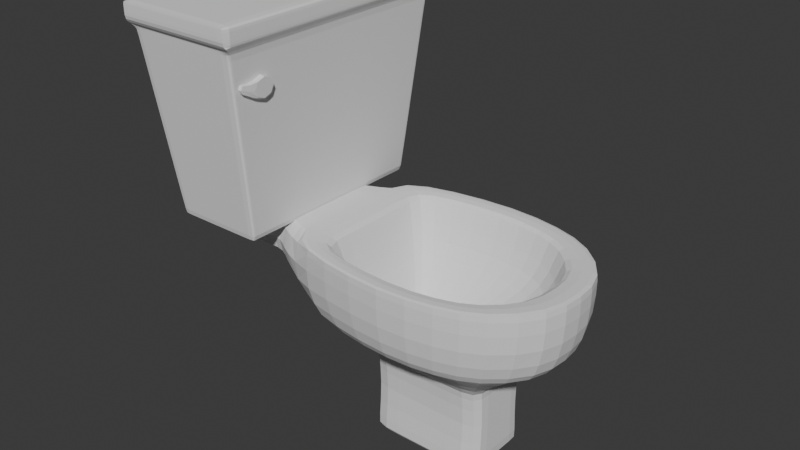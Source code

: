 # Source: Taza.blend  (saved by Blender 4.2.66; exported with 4.5.12 LTS)
import bpy
from mathutils import Matrix  # noqa: F401  (used for matrix-valued properties, if any)

bpy.ops.wm.read_factory_settings(use_empty=True)
scene = bpy.context.scene
scene.name = 'Scene'

# ---- collections
col_collection = bpy.data.collections.new('Collection'); scene.collection.children.link(col_collection)

# ---- world
world_world = bpy.data.worlds.new('World'); scene.world = world_world
world_world.use_nodes = True; world_world.node_tree.nodes.clear()
_N = world_world.node_tree.nodes; _L = world_world.node_tree.links
n0 = _N.new('ShaderNodeOutputWorld'); n0.name = 'World Output'; n0.location = (300, 300)
n1 = _N.new('ShaderNodeBackground'); n1.name = 'Background'; n1.location = (10, 300)
n1.inputs[0].default_value = (0.05088, 0.05088, 0.05088, 1.0)
_L.new(n1.outputs[0], n0.inputs[0])
n0.is_active_output = True
world_world.color = (0.05088, 0.05088, 0.05088)
world_world.sun_shadow_jitter_overblur = 0.0

# ---- meshes
me_cube_001 = bpy.data.meshes.new('Cube.001')
me_cube_001.from_pydata([(-0.7962, -0.7962, -0.8462), (-1.458, -1.458, 0.9028), (-0.7962, 0.7962, -0.8462), (-1.458, 1.458, 0.9028), (0.7962, -0.7962, -0.8462), (1.138, -1.458, 0.9028), (0.7962, 0.7962, -0.8462), (1.138, 1.458, 0.9028), (-0.7962, -0.7962, 0.3554), (-0.7962, 0.7962, 0.3554), (0.7962, 0.7962, 0.3554), (0.7962, -0.7962, 0.3554), (-1.683, -1.593, 1.206), (-1.683, 1.593, 1.206), (1.272, 1.593, 1.331), (1.272, -1.593, 1.331), (-1.593, -1.593, 1.855), (-1.593, 1.593, 1.855), (1.272, 1.593, 1.855), (1.272, -1.593, 1.855), (-1.214, -1.353, 1.855), (-1.214, 1.353, 1.855), (1.001, 1.31, 1.855), (1.001, -1.31, 1.855), (-0.7962, 0.7009, -0.1527), (0.7962, 0.7009, -0.1527), (0.7962, -0.7009, -0.1527), (-0.7962, -0.7009, -0.1527), (0.0, -0.7009, -0.1527), (0.0, 0.7009, -0.1527), (-0.00988, -1.669, 1.855), (-0.00988, 1.669, 1.855), (1.48e-09, -2.055, 1.855), (1.48e-09, 2.055, 1.855), (1.48e-09, -2.055, 1.331), (1.48e-09, 2.055, 1.331), (0.0, 0.7962, 0.3554), (0.0, -0.7962, 0.3554), (1.48e-09, -1.881, 0.9028), (0.0, -0.7962, -0.8462), (1.48e-09, 1.881, 0.9028), (0.0, 0.7962, -0.8462), (-0.3981, 0.7009, -0.1527), (-0.8344, 1.532, 1.855), (-0.9484, 1.897, 1.855), (-0.9484, 1.897, 1.331), (-0.3981, 0.7962, 0.3554), (-0.3981, -0.7962, -0.8462), (-0.8681, 1.736, 0.9028), (-0.3981, 0.7962, -0.8462), (-0.8681, -1.736, 0.9028), (-0.3981, -0.7962, 0.3554), (-0.9484, -1.897, 1.331), (-0.9484, -1.897, 1.855), (-0.8344, -1.532, 1.855), (-0.3981, -0.7009, -0.1527), (0.3981, -0.7009, -0.1527), (0.5844, -1.539, 1.855), (0.7188, -1.897, 1.855), (0.7188, -1.897, 1.331), (0.3981, -0.7962, 0.3554), (0.6386, -1.736, 0.9028), (0.3981, 0.7962, -0.8462), (0.6386, 1.736, 0.9028), (0.3981, -0.7962, -0.8462), (0.3981, 0.7962, 0.3554), (0.7188, 1.897, 1.331), (0.7188, 1.897, 1.855), (0.5844, 1.539, 1.855), (0.3981, 0.7009, -0.1527), (-0.7962, 0.0, -0.8462), (-1.458, 0.0, 0.9028), (0.7962, 0.0, -0.8462), (1.673, 0.0, 0.9028), (0.7962, 0.0, 0.3554), (-0.7962, 0.0, 0.3554), (-1.683, 0.0, 1.206), (1.808, 0.0, 1.331), (-1.593, 0.0, 1.855), (1.808, 0.0, 1.855), (-1.214, 0.0, 1.855), (1.429, 0.0, 1.855), (-0.7962, 0.0, -0.1527), (0.7962, 0.0, -0.1527), (0.0, 0.0, -0.8462), (-0.3981, 0.0, -0.8462), (0.3981, 0.0, -0.8462), (-1.458, 0.7291, 0.9028), (0.7962, 0.3981, -0.8462), (-0.7962, 0.3981, 0.3554), (-1.683, 0.7964, 1.206), (-1.593, 0.7964, 1.855), (-1.214, 0.7964, 1.855), (-0.7962, 0.3504, -0.1527), (-0.7962, 0.3981, -0.8462), (1.62, 0.7291, 0.9028), (0.7962, 0.3981, 0.3554), (1.754, 0.7964, 1.331), (1.754, 0.7964, 1.855), (1.383, 0.6792, 1.855), (0.7962, 0.3504, -0.1527), (0.0, 0.3981, -0.8462), (-0.3981, 0.3981, -0.8462), (0.3981, 0.3981, -0.8462), (-0.7962, -0.3981, -0.8462), (1.62, -0.7291, 0.9028), (0.7962, -0.3981, 0.3554), (1.754, -0.7964, 1.331), (1.754, -0.7964, 1.855), (1.383, -0.6792, 1.855), (0.7962, -0.3504, -0.1527), (0.0, -0.3981, -0.8462), (-0.3981, -0.3981, -0.8462), (0.3981, -0.3981, -0.8462), (-1.458, -0.7291, 0.9028), (0.7962, -0.3981, -0.8462), (-0.7962, -0.3981, 0.3554), (-1.683, -0.7964, 1.206), (-1.593, -0.7964, 1.855), (-1.214, -0.7964, 1.855), (-0.7962, -0.3504, -0.1527), (0.7188, -1.897, 1.855), (1.48e-09, -2.055, 1.855), (-0.9484, 1.897, 1.855), (1.48e-09, 2.055, 1.855), (-1.593, 0.7964, 1.855), (-1.593, 1.593, 1.855), (1.754, -0.7964, 1.855), (1.272, -1.593, 1.855), (0.7188, 1.897, 1.855), (1.272, 1.593, 1.855), (-0.9484, -1.897, 1.855), (-1.593, -1.593, 1.855), (-1.593, -0.7964, 1.855), (-1.593, 0.0, 1.855), (1.754, 0.7964, 1.855), (1.808, 0.0, 1.855), (-0.2659, -0.4222, 0.6341), (-0.2699, -0.686, 0.6341), (-0.6556, -0.3897, 0.6341), (-0.6088, -0.6296, 0.6341), (0.1239, -0.3897, 0.6341), (-0.02569, -0.6324, 0.6341), (-0.2659, 0.4222, 0.6341), (-0.2659, -4.107e-09, 0.6341), (-0.6556, 0.3897, 0.6341), (-0.6556, -4.107e-09, 0.6341), (0.1239, 0.3897, 0.6341), (0.1239, -4.107e-09, 0.6341), (0.3213, -4.107e-09, 0.6341), (-0.7649, -4.107e-09, 0.6341), (-0.2699, 0.686, 0.6341), (-0.6088, 0.6296, 0.6341), (-0.02569, 0.6324, 0.6341), (-0.7649, 0.3273, 0.6341), (0.3025, 0.2791, 0.6341), (0.3025, -0.2791, 0.6341), (-0.7649, -0.3273, 0.6341), (-0.7649, 0.556, 0.6341), (0.1456, -0.5383, 0.6341), (0.1456, 0.5383, 0.6341), (-0.7649, -0.556, 0.6341), (-0.01873, 1.448, 1.286), (0.4968, -1.335, 1.286), (-0.01873, -1.448, 1.286), (-0.734, 1.329, 1.286), (-1.064, 1.174, 1.286), (-1.064, -1.174, 1.286), (-0.734, -1.329, 1.286), (-1.064, 0.6909, 1.286), (0.8585, 1.136, 1.286), (0.4968, 1.335, 1.286), (1.229, 8.574e-10, 1.286), (1.19, 0.5892, 1.286), (0.8585, -1.136, 1.286), (1.19, -0.5892, 1.286), (-1.064, 8.574e-10, 1.286), (-1.064, -0.6909, 1.286), (0.2754, -1.026, 0.9603), (-0.1209, -1.113, 0.9603), (-0.924, 0.902, 0.9603), (-0.6706, -1.021, 0.9603), (0.2754, 1.026, 0.9603), (0.8078, 0.4528, 0.9603), (0.8078, -0.4528, 0.9603), (-0.924, -0.531, 0.9603), (-0.1209, 1.113, 0.9603), (-0.6706, 1.021, 0.9603), (-0.924, -0.902, 0.9603), (-0.924, 0.531, 0.9603), (0.5533, 0.8734, 0.9603), (0.8384, -9.284e-10, 0.9603), (0.5533, -0.8734, 0.9603), (-0.924, -9.284e-10, 0.9603), (-2.834, 0.7552, 1.376), (-2.834, 1.51, 1.376), (-2.834, 0.7552, 1.856), (-2.834, 1.51, 1.856), (-2.834, -1.51, 1.856), (-2.834, -1.51, 1.376), (-2.834, -0.7552, 1.376), (-2.834, 1.509e-08, 1.376), (-2.834, -0.7552, 1.856), (-2.834, 1.509e-08, 1.856), (-1.885, -0.6893, 1.848), (-1.885, 1.379, 1.848), (-1.946, 1.379, 1.247), (-1.885, -1.379, 1.848), (-1.885, 0.6893, 1.848), (-1.946, 5.113e-10, 1.247), (-1.946, 0.6893, 1.247), (-1.885, 5.113e-10, 1.848), (-1.946, -1.379, 1.247), (-1.946, -0.6893, 1.247), (-2.059, -0.5997, 1.851), (-2.089, 1.199, 1.282), (-2.089, 2.607e-09, 1.282), (-2.059, 2.607e-09, 1.851), (-2.089, -0.5997, 1.282), (-2.059, 1.199, 1.851), (-2.059, -1.199, 1.851), (-2.059, 0.5997, 1.851), (-2.089, 0.5997, 1.282), (-2.089, -1.199, 1.282), (-2.259, -0.6031, 1.837), (-2.281, 1.206, 1.321), (-2.281, 5.394e-09, 1.321), (-2.259, 5.394e-09, 1.837), (-2.281, -0.6031, 1.321), (-2.259, 1.206, 1.837), (-2.259, -1.206, 1.837), (-2.259, 0.6031, 1.837), (-2.281, 0.6031, 1.321), (-2.281, -1.206, 1.321), (-2.785, -0.7424, 1.855), (-2.787, 1.485, 1.371), (-2.787, 1.428e-08, 1.371), (-2.785, 1.428e-08, 1.855), (-2.787, -0.7424, 1.371), (-2.785, 1.485, 1.855), (-2.785, -1.485, 1.855), (-2.785, 0.7424, 1.855), (-2.787, 0.7424, 1.371), (-2.787, -1.485, 1.371), (-0.7962, 0.7811, -0.7365), (0.7962, 0.7811, -0.7365), (0.7962, -0.7811, -0.7365), (-0.7962, -0.7811, -0.7365), (0.0, 0.7811, -0.7365), (0.0, -0.7811, -0.7365), (-0.3981, -0.7811, -0.7365), (-0.3981, 0.7811, -0.7365), (0.3981, 0.7811, -0.7365), (0.3981, -0.7811, -0.7365), (0.7962, 0.0, -0.7365), (-0.7962, 0.0, -0.7365), (0.7962, 0.3905, -0.7365), (-0.7962, 0.3905, -0.7365), (-0.7962, -0.3905, -0.7365), (0.7962, -0.3905, -0.7365), (-0.7962, -0.7819, 0.2792), (-0.7962, 0.7819, 0.2792), (0.7962, 0.7819, 0.2792), (0.7962, -0.7819, 0.2792), (0.0, -0.7819, 0.2792), (0.0, 0.7819, 0.2792), (-0.3981, 0.7819, 0.2792), (-0.3981, -0.7819, 0.2792), (0.3981, -0.7819, 0.2792), (0.3981, 0.7819, 0.2792), (-0.7962, 0.0, 0.2792), (0.7962, 0.0, 0.2792), (0.7962, 0.3909, 0.2792), (-0.7962, 0.3909, 0.2792), (-0.7962, -0.3909, 0.2792), (0.7962, -0.3909, 0.2792), (-1.344, -1.344, 0.8087), (-1.344, 1.344, 0.8087), (1.079, 1.344, 0.8087), (1.079, -1.344, 0.8087), (1.226e-09, 1.694, 0.8087), (1.226e-09, -1.694, 0.8087), (-0.7874, 1.575, 0.8087), (-0.7874, -1.575, 0.8087), (0.5972, -1.575, 0.8087), (0.5972, 1.575, 0.8087), (1.523, 0.0, 0.8087), (-1.344, 0.0, 0.8087), (1.478, 0.6722, 0.8087), (-1.344, 0.6722, 0.8087), (-1.344, -0.6722, 0.8087), (1.478, -0.6722, 0.8087), (-0.01134, 1.633, 1.761), (-0.8179, 1.499, 1.761), (-1.19, -1.323, 1.761), (-1.19, 0.779, 1.761), (0.9778, 1.281, 1.761), (1.396, 1.412e-10, 1.761), (0.9778, -1.281, 1.761), (-1.19, 1.412e-10, 1.761), (0.57, -1.505, 1.761), (-0.01134, -1.633, 1.761), (-1.19, 1.323, 1.761), (-0.8179, -1.499, 1.761), (0.57, 1.505, 1.761), (1.351, 0.6644, 1.761), (1.351, -0.6644, 1.761), (-1.19, -0.779, 1.761), (0.04256, -0.7216, 0.7081), (-0.2361, -0.7829, 0.7081), (-0.801, 0.6344, 0.7081), (-0.6228, -0.7185, 0.7081), (0.04256, 0.7216, 0.7081), (0.417, 0.3185, 0.7081), (0.417, -0.3185, 0.7081), (-0.801, -0.3735, 0.7081), (-0.2361, 0.7829, 0.7081), (-0.6228, 0.7185, 0.7081), (-0.801, -0.6344, 0.7081), (-0.801, 0.3735, 0.7081), (0.2381, 0.6143, 0.7081), (0.4386, -3.386e-09, 0.7081), (0.2381, -0.6143, 0.7081), (-0.801, -3.386e-09, 0.7081)], [], [(289, 87, 3, 277), (253, 56, 28, 249), (291, 105, 5, 279), (285, 63, 7, 278), (283, 50, 1, 276), (113, 115, 4, 64), (61, 5, 15, 59), (275, 106, 11, 263), (267, 51, 8, 260), (273, 89, 9, 261), (269, 65, 10, 262), (59, 15, 19, 58), (95, 7, 14, 97), (114, 1, 12, 117), (98, 18, 130, 135), (48, 3, 13, 45), (97, 14, 18, 98), (242, 236, 201, 194), (45, 13, 17, 44), (118, 16, 132, 133), (310, 319, 154, 158), (58, 19, 128, 121), (257, 93, 24, 244), (44, 17, 126, 123), (259, 110, 26, 246), (252, 69, 25, 245), (249, 28, 55, 250), (282, 48, 40, 280), (284, 61, 38, 281), (112, 111, 39, 47), (50, 38, 34, 52), (268, 60, 37, 264), (266, 46, 36, 265), (52, 34, 32, 53), (63, 40, 35, 66), (66, 35, 33, 67), (312, 316, 151, 153), (53, 32, 122, 131), (67, 33, 124, 129), (251, 42, 29, 248), (250, 55, 27, 247), (244, 24, 42, 251), (16, 53, 131, 132), (12, 52, 53, 16), (261, 9, 46, 266), (1, 50, 52, 12), (104, 112, 47, 0), (277, 3, 48, 282), (33, 44, 123, 124), (316, 317, 152, 151), (35, 45, 44, 33), (40, 48, 45, 35), (264, 37, 51, 267), (281, 38, 50, 283), (18, 67, 129, 130), (308, 322, 159, 142), (14, 66, 67, 18), (7, 63, 66, 14), (263, 11, 60, 268), (279, 5, 61, 284), (248, 29, 69, 252), (32, 58, 121, 122), (34, 59, 58, 32), (265, 36, 65, 269), (38, 61, 59, 34), (111, 113, 64, 39), (280, 40, 63, 285), (246, 26, 56, 253), (101, 103, 86, 84), (315, 318, 161, 157), (309, 308, 142, 138), (94, 102, 85, 70), (311, 309, 138, 140), (102, 101, 84, 85), (256, 100, 83, 254), (258, 120, 82, 255), (314, 321, 149, 156), (91, 78, 134, 125), (241, 239, 197, 196), (107, 77, 79, 108), (108, 79, 136, 127), (87, 71, 76, 90), (105, 73, 77, 107), (274, 116, 75, 270), (272, 96, 74, 271), (103, 88, 72, 86), (288, 95, 73, 286), (290, 114, 71, 287), (278, 7, 95, 288), (62, 6, 88, 103), (262, 10, 96, 272), (3, 87, 90, 13), (240, 234, 202, 198), (17, 91, 125, 126), (317, 310, 158, 152), (245, 25, 100, 256), (49, 41, 101, 102), (313, 320, 160, 155), (2, 49, 102, 94), (318, 311, 140, 161), (319, 323, 150, 154), (41, 62, 103, 101), (255, 82, 93, 257), (77, 97, 98, 79), (79, 98, 135, 136), (73, 95, 97, 77), (270, 75, 89, 273), (287, 71, 87, 289), (276, 1, 114, 290), (260, 8, 116, 274), (5, 105, 107, 15), (19, 108, 127, 128), (15, 107, 108, 19), (247, 27, 120, 258), (84, 86, 113, 111), (320, 312, 153, 160), (321, 313, 155, 149), (70, 85, 112, 104), (322, 314, 156, 159), (85, 84, 111, 112), (254, 83, 110, 259), (323, 315, 157, 150), (78, 118, 133, 134), (239, 235, 195, 197), (71, 114, 117, 76), (271, 74, 106, 275), (86, 72, 115, 113), (286, 73, 105, 291), (57, 30, 122, 121), (43, 31, 124, 123), (92, 21, 126, 125), (109, 23, 128, 127), (68, 22, 130, 129), (54, 20, 132, 131), (21, 43, 123, 126), (30, 54, 131, 122), (23, 57, 121, 128), (31, 68, 129, 124), (119, 80, 134, 133), (99, 81, 136, 135), (80, 92, 125, 134), (22, 99, 135, 130), (81, 109, 127, 136), (20, 119, 133, 132), (139, 157, 161, 140), (141, 137, 138, 142), (137, 139, 140, 138), (156, 141, 142, 159), (155, 147, 148, 149), (143, 145, 146, 144), (147, 143, 144, 148), (145, 154, 150, 146), (152, 158, 154, 145), (153, 151, 143, 147), (151, 152, 145, 143), (160, 153, 147, 155), (149, 148, 141, 156), (144, 146, 139, 137), (148, 144, 137, 141), (146, 150, 157, 139), (299, 307, 177, 176), (298, 306, 175, 174), (297, 305, 173, 172), (296, 304, 171, 170), (295, 299, 176, 169), (294, 303, 168, 167), (305, 296, 170, 173), (293, 302, 166, 165), (306, 297, 172, 175), (303, 301, 164, 168), (301, 300, 163, 164), (307, 294, 167, 177), (300, 298, 174, 163), (292, 293, 165, 162), (304, 292, 162, 171), (302, 295, 169, 166), (176, 177, 185, 193), (174, 175, 184, 192), (172, 173, 183, 191), (170, 171, 182, 190), (169, 176, 193, 189), (167, 168, 181, 188), (173, 170, 190, 183), (165, 166, 180, 187), (175, 172, 191, 184), (168, 164, 179, 181), (164, 163, 178, 179), (177, 167, 188, 185), (163, 174, 192, 178), (162, 165, 187, 186), (171, 162, 186, 182), (166, 169, 189, 180), (200, 199, 198, 202), (194, 201, 203, 196), (195, 194, 196, 197), (201, 200, 202, 203), (234, 237, 203, 202), (237, 241, 196, 203), (243, 240, 198, 199), (236, 238, 200, 201), (235, 242, 194, 195), (238, 243, 199, 200), (117, 12, 212, 213), (13, 90, 210, 206), (76, 117, 213, 209), (12, 16, 207, 212), (78, 91, 208, 211), (118, 78, 211, 204), (17, 13, 206, 205), (16, 118, 204, 207), (91, 17, 205, 208), (90, 76, 209, 210), (213, 212, 223, 218), (206, 210, 222, 215), (209, 213, 218, 216), (212, 207, 220, 223), (211, 208, 221, 217), (204, 211, 217, 214), (205, 206, 215, 219), (207, 204, 214, 220), (208, 205, 219, 221), (210, 209, 216, 222), (218, 223, 233, 228), (215, 222, 232, 225), (216, 218, 228, 226), (223, 220, 230, 233), (217, 221, 231, 227), (214, 217, 227, 224), (219, 215, 225, 229), (220, 214, 224, 230), (221, 219, 229, 231), (222, 216, 226, 232), (228, 233, 243, 238), (225, 232, 242, 235), (226, 228, 238, 236), (233, 230, 240, 243), (227, 231, 241, 237), (224, 227, 237, 234), (229, 225, 235, 239), (230, 224, 234, 240), (231, 229, 239, 241), (232, 226, 236, 242), (72, 254, 259, 115), (0, 247, 258, 104), (70, 255, 257, 94), (6, 245, 256, 88), (104, 258, 255, 70), (88, 256, 254, 72), (4, 246, 253, 64), (41, 248, 252, 62), (2, 244, 251, 49), (47, 250, 247, 0), (49, 251, 248, 41), (39, 249, 250, 47), (62, 252, 245, 6), (115, 259, 246, 4), (94, 257, 244, 2), (64, 253, 249, 39), (83, 271, 275, 110), (27, 260, 274, 120), (82, 270, 273, 93), (25, 262, 272, 100), (100, 272, 271, 83), (120, 274, 270, 82), (29, 265, 269, 69), (26, 263, 268, 56), (28, 264, 267, 55), (24, 261, 266, 42), (42, 266, 265, 29), (56, 268, 264, 28), (69, 269, 262, 25), (93, 273, 261, 24), (55, 267, 260, 27), (110, 275, 263, 26), (74, 286, 291, 106), (8, 276, 290, 116), (75, 287, 289, 89), (10, 278, 288, 96), (116, 290, 287, 75), (96, 288, 286, 74), (36, 280, 285, 65), (11, 279, 284, 60), (37, 281, 283, 51), (9, 277, 282, 46), (60, 284, 281, 37), (46, 282, 280, 36), (51, 283, 276, 8), (65, 285, 278, 10), (106, 291, 279, 11), (89, 289, 277, 9), (21, 92, 295, 302), (68, 31, 292, 304), (31, 43, 293, 292), (57, 23, 298, 300), (119, 20, 294, 307), (30, 57, 300, 301), (54, 30, 301, 303), (109, 81, 297, 306), (43, 21, 302, 293), (99, 22, 296, 305), (20, 54, 303, 294), (92, 80, 299, 295), (22, 68, 304, 296), (81, 99, 305, 297), (23, 109, 306, 298), (80, 119, 307, 299), (193, 185, 315, 323), (192, 184, 314, 322), (191, 183, 313, 321), (190, 182, 312, 320), (189, 193, 323, 319), (188, 181, 311, 318), (183, 190, 320, 313), (187, 180, 310, 317), (184, 191, 321, 314), (181, 179, 309, 311), (179, 178, 308, 309), (185, 188, 318, 315), (178, 192, 322, 308), (186, 187, 317, 316), (182, 186, 316, 312), (180, 189, 319, 310)])
_uv = me_cube_001.uv_layers.new(name='UVMap')
_uv.uv.foreach_set('vector', [0.6145, 0.1875, 0.625, 0.1875, 0.625, 0.25, 0.6145, 0.25, 0.3957, 0.8125, 0.5056, 0.8125, 0.5056, 0.875, 0.3957, 0.875, 0.6145, 0.6875, 0.625, 0.6875, 0.625, 0.75, 0.6145, 0.75, 0.6145, 0.4375, 0.625, 0.4375, 0.625, 0.5, 0.6145, 0.5, 0.6145, 0.9375, 0.625, 0.9375, 0.625, 1.0, 0.6145, 1.0, 0.3125, 0.6875, 0.375, 0.6875, 0.375, 0.75, 0.3125, 0.75, 0.625, 0.8125, 0.625, 0.75, 0.625, 0.75, 0.625, 0.8125, 0.555, 0.6875, 0.5637, 0.6875, 0.5637, 0.75, 0.555, 0.75, 0.555, 0.9375, 0.5637, 0.9375, 0.5637, 1.0, 0.555, 1.0, 0.555, 0.1875, 0.5637, 0.1875, 0.5637, 0.25, 0.555, 0.25, 0.555, 0.4375, 0.5637, 0.4375, 0.5637, 0.5, 0.555, 0.5, 0.625, 0.8125, 0.625, 0.75, 0.625, 0.75, 0.625, 0.8125, 0.625, 0.5625, 0.625, 0.5, 0.625, 0.5, 0.625, 0.5625, 0.625, 0.0625, 0.625, 0.0, 0.625, 0.0, 0.625, 0.0625, 0.625, 0.5625, 0.625, 0.5, 0.625, 0.5, 0.625, 0.5625, 0.625, 0.3125, 0.625, 0.25, 0.625, 0.25, 0.625, 0.3125, 0.625, 0.5625, 0.625, 0.5, 0.625, 0.5, 0.625, 0.5625, 0.625, 0.1875, 0.625, 0.125, 0.625, 0.125, 0.625, 0.1875, 0.625, 0.3125, 0.625, 0.25, 0.625, 0.25, 0.625, 0.3125, 0.625, 0.0625, 0.625, 0.0, 0.625, 0.0, 0.625, 0.0625, 0.8383, 0.5291, 0.8383, 0.5688, 0.8383, 0.5688, 0.8383, 0.5291, 0.625, 0.8125, 0.625, 0.75, 0.625, 0.75, 0.625, 0.8125, 0.3957, 0.1875, 0.5056, 0.1875, 0.5056, 0.25, 0.3957, 0.25, 0.625, 0.3125, 0.625, 0.25, 0.625, 0.25, 0.625, 0.3125, 0.3957, 0.6875, 0.5056, 0.6875, 0.5056, 0.75, 0.3957, 0.75, 0.3957, 0.4375, 0.5056, 0.4375, 0.5056, 0.5, 0.3957, 0.5, 0.3957, 0.875, 0.5056, 0.875, 0.5056, 0.9375, 0.3957, 0.9375, 0.6145, 0.3125, 0.625, 0.3125, 0.625, 0.375, 0.6145, 0.375, 0.6145, 0.8125, 0.625, 0.8125, 0.625, 0.875, 0.6145, 0.875, 0.1875, 0.6875, 0.25, 0.6875, 0.25, 0.75, 0.1875, 0.75, 0.625, 0.9375, 0.625, 0.875, 0.625, 0.875, 0.625, 0.9375, 0.555, 0.8125, 0.5637, 0.8125, 0.5637, 0.875, 0.555, 0.875, 0.555, 0.3125, 0.5637, 0.3125, 0.5637, 0.375, 0.555, 0.375, 0.625, 0.9375, 0.625, 0.875, 0.625, 0.875, 0.625, 0.9375, 0.625, 0.4375, 0.625, 0.375, 0.625, 0.375, 0.625, 0.4375, 0.625, 0.4375, 0.625, 0.375, 0.625, 0.375, 0.625, 0.4375, 0.7045, 0.5257, 0.7508, 0.5235, 0.7508, 0.5235, 0.7045, 0.5257, 0.625, 0.9375, 0.625, 0.875, 0.625, 0.875, 0.625, 0.9375, 0.625, 0.4375, 0.625, 0.375, 0.625, 0.375, 0.625, 0.4375, 0.3957, 0.3125, 0.5056, 0.3125, 0.5056, 0.375, 0.3957, 0.375, 0.3957, 0.9375, 0.5056, 0.9375, 0.5056, 1.0, 0.3957, 1.0, 0.3957, 0.25, 0.5056, 0.25, 0.5056, 0.3125, 0.3957, 0.3125, 0.625, 1.0, 0.625, 0.9375, 0.625, 0.9375, 0.625, 1.0, 0.625, 1.0, 0.625, 0.9375, 0.625, 0.9375, 0.625, 1.0, 0.555, 0.25, 0.5637, 0.25, 0.5637, 0.3125, 0.555, 0.3125, 0.625, 1.0, 0.625, 0.9375, 0.625, 0.9375, 0.625, 1.0, 0.125, 0.6875, 0.1875, 0.6875, 0.1875, 0.75, 0.125, 0.75, 0.6145, 0.25, 0.625, 0.25, 0.625, 0.3125, 0.6145, 0.3125, 0.625, 0.375, 0.625, 0.3125, 0.625, 0.3125, 0.625, 0.375, 0.7508, 0.5235, 0.8015, 0.527, 0.8015, 0.527, 0.7508, 0.5235, 0.625, 0.375, 0.625, 0.3125, 0.625, 0.3125, 0.625, 0.375, 0.625, 0.375, 0.625, 0.3125, 0.625, 0.3125, 0.625, 0.375, 0.555, 0.875, 0.5637, 0.875, 0.5637, 0.9375, 0.555, 0.9375, 0.6145, 0.875, 0.625, 0.875, 0.625, 0.9375, 0.6145, 0.9375, 0.625, 0.5, 0.625, 0.4375, 0.625, 0.4375, 0.625, 0.5, 0.7128, 0.7192, 0.6719, 0.7156, 0.6719, 0.7156, 0.7128, 0.7192, 0.625, 0.5, 0.625, 0.4375, 0.625, 0.4375, 0.625, 0.5, 0.625, 0.5, 0.625, 0.4375, 0.625, 0.4375, 0.625, 0.5, 0.555, 0.75, 0.5637, 0.75, 0.5637, 0.8125, 0.555, 0.8125, 0.6145, 0.75, 0.625, 0.75, 0.625, 0.8125, 0.6145, 0.8125, 0.3957, 0.375, 0.5056, 0.375, 0.5056, 0.4375, 0.3957, 0.4375, 0.625, 0.875, 0.625, 0.8125, 0.625, 0.8125, 0.625, 0.875, 0.625, 0.875, 0.625, 0.8125, 0.625, 0.8125, 0.625, 0.875, 0.555, 0.375, 0.5637, 0.375, 0.5637, 0.4375, 0.555, 0.4375, 0.625, 0.875, 0.625, 0.8125, 0.625, 0.8125, 0.625, 0.875, 0.25, 0.6875, 0.3125, 0.6875, 0.3125, 0.75, 0.25, 0.75, 0.6145, 0.375, 0.625, 0.375, 0.625, 0.4375, 0.6145, 0.4375, 0.3957, 0.75, 0.5056, 0.75, 0.5056, 0.8125, 0.3957, 0.8125, 0.25, 0.5625, 0.3125, 0.5625, 0.3125, 0.625, 0.25, 0.625, 0.8383, 0.681, 0.8383, 0.7209, 0.8383, 0.7209, 0.8383, 0.681, 0.7507, 0.7266, 0.7128, 0.7192, 0.7128, 0.7192, 0.7507, 0.7266, 0.125, 0.5625, 0.1875, 0.5625, 0.1875, 0.625, 0.125, 0.625, 0.805, 0.725, 0.7507, 0.7266, 0.7507, 0.7266, 0.805, 0.725, 0.1875, 0.5625, 0.25, 0.5625, 0.25, 0.625, 0.1875, 0.625, 0.3957, 0.5625, 0.5056, 0.5625, 0.5056, 0.625, 0.3957, 0.625, 0.3957, 0.0625, 0.5056, 0.0625, 0.5056, 0.125, 0.3957, 0.125, 0.6542, 0.6741, 0.6526, 0.625, 0.6526, 0.625, 0.6542, 0.6741, 0.625, 0.1875, 0.625, 0.125, 0.625, 0.125, 0.625, 0.1875, 0.625, 0.1875, 0.625, 0.25, 0.625, 0.25, 0.625, 0.1875, 0.625, 0.6875, 0.625, 0.625, 0.625, 0.625, 0.625, 0.6875, 0.625, 0.6875, 0.625, 0.625, 0.625, 0.625, 0.625, 0.6875, 0.625, 0.1875, 0.625, 0.125, 0.625, 0.125, 0.625, 0.1875, 0.625, 0.6875, 0.625, 0.625, 0.625, 0.625, 0.625, 0.6875, 0.555, 0.0625, 0.5637, 0.0625, 0.5637, 0.125, 0.555, 0.125, 0.555, 0.5625, 0.5637, 0.5625, 0.5637, 0.625, 0.555, 0.625, 0.3125, 0.5625, 0.375, 0.5625, 0.375, 0.625, 0.3125, 0.625, 0.6145, 0.5625, 0.625, 0.5625, 0.625, 0.625, 0.6145, 0.625, 0.6145, 0.0625, 0.625, 0.0625, 0.625, 0.125, 0.6145, 0.125, 0.6145, 0.5, 0.625, 0.5, 0.625, 0.5625, 0.6145, 0.5625, 0.3125, 0.5, 0.375, 0.5, 0.375, 0.5625, 0.3125, 0.5625, 0.555, 0.5, 0.5637, 0.5, 0.5637, 0.5625, 0.555, 0.5625, 0.625, 0.25, 0.625, 0.1875, 0.625, 0.1875, 0.625, 0.25, 0.625, 0.0, 0.625, 0.0625, 0.625, 0.0625, 0.625, 0.0, 0.625, 0.25, 0.625, 0.1875, 0.625, 0.1875, 0.625, 0.25, 0.8015, 0.527, 0.8383, 0.5291, 0.8383, 0.5291, 0.8015, 0.527, 0.3957, 0.5, 0.5056, 0.5, 0.5056, 0.5625, 0.3957, 0.5625, 0.1875, 0.5, 0.25, 0.5, 0.25, 0.5625, 0.1875, 0.5625, 0.662, 0.5781, 0.6719, 0.5344, 0.6719, 0.5344, 0.662, 0.5781, 0.125, 0.5, 0.1875, 0.5, 0.1875, 0.5625, 0.125, 0.5625, 0.8383, 0.7209, 0.805, 0.725, 0.805, 0.725, 0.8383, 0.7209, 0.8383, 0.5688, 0.8383, 0.625, 0.8383, 0.625, 0.8383, 0.5688, 0.25, 0.5, 0.3125, 0.5, 0.3125, 0.5625, 0.25, 0.5625, 0.3957, 0.125, 0.5056, 0.125, 0.5056, 0.1875, 0.3957, 0.1875, 0.625, 0.625, 0.625, 0.5625, 0.625, 0.5625, 0.625, 0.625, 0.625, 0.625, 0.625, 0.5625, 0.625, 0.5625, 0.625, 0.625, 0.625, 0.625, 0.625, 0.5625, 0.625, 0.5625, 0.625, 0.625, 0.555, 0.125, 0.5637, 0.125, 0.5637, 0.1875, 0.555, 0.1875, 0.6145, 0.125, 0.625, 0.125, 0.625, 0.1875, 0.6145, 0.1875, 0.6145, 0.0, 0.625, 0.0, 0.625, 0.0625, 0.6145, 0.0625, 0.555, 0.0, 0.5637, 0.0, 0.5637, 0.0625, 0.555, 0.0625, 0.625, 0.75, 0.625, 0.6875, 0.625, 0.6875, 0.625, 0.75, 0.625, 0.75, 0.625, 0.6875, 0.625, 0.6875, 0.625, 0.75, 0.625, 0.75, 0.625, 0.6875, 0.625, 0.6875, 0.625, 0.75, 0.3957, 0.0, 0.5056, 0.0, 0.5056, 0.0625, 0.3957, 0.0625, 0.25, 0.625, 0.3125, 0.625, 0.3125, 0.6875, 0.25, 0.6875, 0.6719, 0.5344, 0.7045, 0.5257, 0.7045, 0.5257, 0.6719, 0.5344, 0.6526, 0.625, 0.662, 0.5781, 0.662, 0.5781, 0.6526, 0.625, 0.125, 0.625, 0.1875, 0.625, 0.1875, 0.6875, 0.125, 0.6875, 0.6719, 0.7156, 0.6542, 0.6741, 0.6542, 0.6741, 0.6719, 0.7156, 0.1875, 0.625, 0.25, 0.625, 0.25, 0.6875, 0.1875, 0.6875, 0.3957, 0.625, 0.5056, 0.625, 0.5056, 0.6875, 0.3957, 0.6875, 0.8383, 0.625, 0.8383, 0.681, 0.8383, 0.681, 0.8383, 0.625, 0.625, 0.125, 0.625, 0.0625, 0.625, 0.0625, 0.625, 0.125, 0.625, 0.25, 0.625, 0.25, 0.625, 0.25, 0.625, 0.25, 0.625, 0.125, 0.625, 0.0625, 0.625, 0.0625, 0.625, 0.125, 0.555, 0.625, 0.5637, 0.625, 0.5637, 0.6875, 0.555, 0.6875, 0.3125, 0.625, 0.375, 0.625, 0.375, 0.6875, 0.3125, 0.6875, 0.6145, 0.625, 0.625, 0.625, 0.625, 0.6875, 0.6145, 0.6875, 0.7128, 0.7192, 0.7507, 0.7266, 0.75, 0.75, 0.6875, 0.75, 0.8015, 0.527, 0.7508, 0.5235, 0.75, 0.5, 0.8125, 0.5, 0.8383, 0.5688, 0.8383, 0.5291, 0.875, 0.5, 0.875, 0.5625, 0.6542, 0.6741, 0.6719, 0.7156, 0.625, 0.75, 0.625, 0.6875, 0.7045, 0.5257, 0.6719, 0.5344, 0.625, 0.5, 0.6875, 0.5, 0.805, 0.725, 0.8383, 0.7209, 0.875, 0.75, 0.8125, 0.75, 0.8383, 0.5291, 0.8015, 0.527, 0.8125, 0.5, 0.875, 0.5, 0.7507, 0.7266, 0.805, 0.725, 0.8125, 0.75, 0.75, 0.75, 0.6719, 0.7156, 0.7128, 0.7192, 0.6875, 0.75, 0.625, 0.75, 0.7508, 0.5235, 0.7045, 0.5257, 0.6875, 0.5, 0.75, 0.5, 0.8383, 0.681, 0.8383, 0.625, 0.875, 0.625, 0.875, 0.6875, 0.662, 0.5781, 0.6526, 0.625, 0.625, 0.625, 0.625, 0.5625, 0.8383, 0.625, 0.8383, 0.5688, 0.875, 0.5625, 0.875, 0.625, 0.6719, 0.5344, 0.662, 0.5781, 0.625, 0.5625, 0.625, 0.5, 0.6526, 0.625, 0.6542, 0.6741, 0.625, 0.6875, 0.625, 0.625, 0.8383, 0.7209, 0.8383, 0.681, 0.875, 0.6875, 0.875, 0.75, 0.8125, 0.6875, 0.8383, 0.681, 0.8383, 0.7209, 0.805, 0.725, 0.6875, 0.6875, 0.75, 0.6875, 0.7507, 0.7266, 0.7128, 0.7192, 0.75, 0.6875, 0.8125, 0.6875, 0.805, 0.725, 0.7507, 0.7266, 0.6542, 0.6741, 0.6875, 0.6875, 0.7128, 0.7192, 0.6719, 0.7156, 0.662, 0.5781, 0.6875, 0.5625, 0.6875, 0.625, 0.6526, 0.625, 0.75, 0.5625, 0.8125, 0.5625, 0.8125, 0.625, 0.75, 0.625, 0.6875, 0.5625, 0.75, 0.5625, 0.75, 0.625, 0.6875, 0.625, 0.8125, 0.5625, 0.8383, 0.5688, 0.8383, 0.625, 0.8125, 0.625, 0.8015, 0.527, 0.8383, 0.5291, 0.8383, 0.5688, 0.8125, 0.5625, 0.7045, 0.5257, 0.7508, 0.5235, 0.75, 0.5625, 0.6875, 0.5625, 0.7508, 0.5235, 0.8015, 0.527, 0.8125, 0.5625, 0.75, 0.5625, 0.6719, 0.5344, 0.7045, 0.5257, 0.6875, 0.5625, 0.662, 0.5781, 0.6526, 0.625, 0.6875, 0.625, 0.6875, 0.6875, 0.6542, 0.6741, 0.75, 0.625, 0.8125, 0.625, 0.8125, 0.6875, 0.75, 0.6875, 0.6875, 0.625, 0.75, 0.625, 0.75, 0.6875, 0.6875, 0.6875, 0.8125, 0.625, 0.8383, 0.625, 0.8383, 0.681, 0.8125, 0.6875, 0.8383, 0.625, 0.8383, 0.681, 0.8383, 0.681, 0.8383, 0.625, 0.6719, 0.7156, 0.6542, 0.6741, 0.6542, 0.6741, 0.6719, 0.7156, 0.6526, 0.625, 0.662, 0.5781, 0.662, 0.5781, 0.6526, 0.625, 0.6719, 0.5344, 0.7045, 0.5257, 0.7045, 0.5257, 0.6719, 0.5344, 0.8383, 0.5688, 0.8383, 0.625, 0.8383, 0.625, 0.8383, 0.5688, 0.8383, 0.7209, 0.805, 0.725, 0.805, 0.725, 0.8383, 0.7209, 0.662, 0.5781, 0.6719, 0.5344, 0.6719, 0.5344, 0.662, 0.5781, 0.8015, 0.527, 0.8383, 0.5291, 0.8383, 0.5291, 0.8015, 0.527, 0.6542, 0.6741, 0.6526, 0.625, 0.6526, 0.625, 0.6542, 0.6741, 0.805, 0.725, 0.7507, 0.7266, 0.7507, 0.7266, 0.805, 0.725, 0.7507, 0.7266, 0.7128, 0.7192, 0.7128, 0.7192, 0.7507, 0.7266, 0.8383, 0.681, 0.8383, 0.7209, 0.8383, 0.7209, 0.8383, 0.681, 0.7128, 0.7192, 0.6719, 0.7156, 0.6719, 0.7156, 0.7128, 0.7192, 0.7508, 0.5235, 0.8015, 0.527, 0.8015, 0.527, 0.7508, 0.5235, 0.7045, 0.5257, 0.7508, 0.5235, 0.7508, 0.5235, 0.7045, 0.5257, 0.8383, 0.5291, 0.8383, 0.5688, 0.8383, 0.5688, 0.8383, 0.5291, 0.8383, 0.625, 0.8383, 0.681, 0.8383, 0.681, 0.8383, 0.625, 0.6719, 0.7156, 0.6542, 0.6741, 0.6542, 0.6741, 0.6719, 0.7156, 0.6526, 0.625, 0.662, 0.5781, 0.662, 0.5781, 0.6526, 0.625, 0.6719, 0.5344, 0.7045, 0.5257, 0.7045, 0.5257, 0.6719, 0.5344, 0.8383, 0.5688, 0.8383, 0.625, 0.8383, 0.625, 0.8383, 0.5688, 0.8383, 0.7209, 0.805, 0.725, 0.805, 0.725, 0.8383, 0.7209, 0.662, 0.5781, 0.6719, 0.5344, 0.6719, 0.5344, 0.662, 0.5781, 0.8015, 0.527, 0.8383, 0.5291, 0.8383, 0.5291, 0.8015, 0.527, 0.6542, 0.6741, 0.6526, 0.625, 0.6526, 0.625, 0.6542, 0.6741, 0.805, 0.725, 0.7507, 0.7266, 0.7507, 0.7266, 0.805, 0.725, 0.7507, 0.7266, 0.7128, 0.7192, 0.7128, 0.7192, 0.7507, 0.7266, 0.8383, 0.681, 0.8383, 0.7209, 0.8383, 0.7209, 0.8383, 0.681, 0.7128, 0.7192, 0.6719, 0.7156, 0.6719, 0.7156, 0.7128, 0.7192, 0.7508, 0.5235, 0.8015, 0.527, 0.8015, 0.527, 0.7508, 0.5235, 0.7045, 0.5257, 0.7508, 0.5235, 0.7508, 0.5235, 0.7045, 0.5257, 0.8383, 0.5291, 0.8383, 0.5688, 0.8383, 0.5688, 0.8383, 0.5291, 0.625, 0.0625, 0.625, 0.0, 0.625, 0.0, 0.625, 0.0625, 0.625, 0.1875, 0.625, 0.125, 0.625, 0.125, 0.625, 0.1875, 0.625, 0.25, 0.625, 0.1875, 0.625, 0.1875, 0.625, 0.25, 0.625, 0.125, 0.625, 0.0625, 0.625, 0.0625, 0.625, 0.125, 0.625, 0.0625, 0.625, 0.125, 0.625, 0.125, 0.625, 0.0625, 0.625, 0.125, 0.625, 0.1875, 0.625, 0.1875, 0.625, 0.125, 0.625, 1.0, 0.625, 1.0, 0.625, 1.0, 0.625, 1.0, 0.625, 0.125, 0.625, 0.0625, 0.625, 0.0625, 0.625, 0.125, 0.625, 0.25, 0.625, 0.1875, 0.625, 0.1875, 0.625, 0.25, 0.625, 0.0625, 0.625, 0.0, 0.625, 0.0, 0.625, 0.0625, 0.625, 0.0625, 0.625, 0.0, 0.625, 0.0, 0.625, 0.0625, 0.625, 0.25, 0.625, 0.1875, 0.625, 0.1875, 0.625, 0.25, 0.625, 0.125, 0.625, 0.0625, 0.625, 0.0625, 0.625, 0.125, 0.625, 1.0, 0.625, 1.0, 0.625, 1.0, 0.625, 1.0, 0.625, 0.125, 0.625, 0.1875, 0.625, 0.1875, 0.625, 0.125, 0.625, 0.0625, 0.625, 0.125, 0.625, 0.125, 0.625, 0.0625, 0.625, 0.25, 0.625, 0.25, 0.625, 0.25, 0.625, 0.25, 0.625, 0.0, 0.625, 0.0625, 0.625, 0.0625, 0.625, 0.0, 0.625, 0.1875, 0.625, 0.25, 0.625, 0.25, 0.625, 0.1875, 0.625, 0.1875, 0.625, 0.125, 0.625, 0.125, 0.625, 0.1875, 0.625, 0.0625, 0.625, 0.0, 0.625, 0.0, 0.625, 0.0625, 0.625, 0.25, 0.625, 0.1875, 0.625, 0.1875, 0.625, 0.25, 0.625, 0.125, 0.625, 0.0625, 0.625, 0.0625, 0.625, 0.125, 0.625, 1.0, 0.625, 1.0, 0.625, 1.0, 0.625, 1.0, 0.625, 0.125, 0.625, 0.1875, 0.625, 0.1875, 0.625, 0.125, 0.625, 0.0625, 0.625, 0.125, 0.625, 0.125, 0.625, 0.0625, 0.625, 0.25, 0.625, 0.25, 0.625, 0.25, 0.625, 0.25, 0.625, 0.0, 0.625, 0.0625, 0.625, 0.0625, 0.625, 0.0, 0.625, 0.1875, 0.625, 0.25, 0.625, 0.25, 0.625, 0.1875, 0.625, 0.1875, 0.625, 0.125, 0.625, 0.125, 0.625, 0.1875, 0.625, 0.0625, 0.625, 0.0, 0.625, 0.0, 0.625, 0.0625, 0.625, 0.25, 0.625, 0.1875, 0.625, 0.1875, 0.625, 0.25, 0.625, 0.125, 0.625, 0.0625, 0.625, 0.0625, 0.625, 0.125, 0.625, 1.0, 0.625, 1.0, 0.625, 1.0, 0.625, 1.0, 0.625, 0.125, 0.625, 0.1875, 0.625, 0.1875, 0.625, 0.125, 0.625, 0.0625, 0.625, 0.125, 0.625, 0.125, 0.625, 0.0625, 0.625, 0.25, 0.625, 0.25, 0.625, 0.25, 0.625, 0.25, 0.625, 0.0, 0.625, 0.0625, 0.625, 0.0625, 0.625, 0.0, 0.625, 0.1875, 0.625, 0.25, 0.625, 0.25, 0.625, 0.1875, 0.625, 0.1875, 0.625, 0.125, 0.625, 0.125, 0.625, 0.1875, 0.625, 0.0625, 0.625, 0.0, 0.625, 0.0, 0.625, 0.0625, 0.625, 0.25, 0.625, 0.1875, 0.625, 0.1875, 0.625, 0.25, 0.625, 0.125, 0.625, 0.0625, 0.625, 0.0625, 0.625, 0.125, 0.625, 1.0, 0.625, 1.0, 0.625, 1.0, 0.625, 1.0, 0.625, 0.125, 0.625, 0.1875, 0.625, 0.1875, 0.625, 0.125, 0.625, 0.0625, 0.625, 0.125, 0.625, 0.125, 0.625, 0.0625, 0.625, 0.25, 0.625, 0.25, 0.625, 0.25, 0.625, 0.25, 0.625, 0.0, 0.625, 0.0625, 0.625, 0.0625, 0.625, 0.0, 0.625, 0.1875, 0.625, 0.25, 0.625, 0.25, 0.625, 0.1875, 0.625, 0.1875, 0.625, 0.125, 0.625, 0.125, 0.625, 0.1875, 0.375, 0.625, 0.3957, 0.625, 0.3957, 0.6875, 0.375, 0.6875, 0.375, 0.0, 0.3957, 0.0, 0.3957, 0.0625, 0.375, 0.0625, 0.375, 0.125, 0.3957, 0.125, 0.3957, 0.1875, 0.375, 0.1875, 0.375, 0.5, 0.3957, 0.5, 0.3957, 0.5625, 0.375, 0.5625, 0.375, 0.0625, 0.3957, 0.0625, 0.3957, 0.125, 0.375, 0.125, 0.375, 0.5625, 0.3957, 0.5625, 0.3957, 0.625, 0.375, 0.625, 0.375, 0.75, 0.3957, 0.75, 0.3957, 0.8125, 0.375, 0.8125, 0.375, 0.375, 0.3957, 0.375, 0.3957, 0.4375, 0.375, 0.4375, 0.375, 0.25, 0.3957, 0.25, 0.3957, 0.3125, 0.375, 0.3125, 0.375, 0.9375, 0.3957, 0.9375, 0.3957, 1.0, 0.375, 1.0, 0.375, 0.3125, 0.3957, 0.3125, 0.3957, 0.375, 0.375, 0.375, 0.375, 0.875, 0.3957, 0.875, 0.3957, 0.9375, 0.375, 0.9375, 0.375, 0.4375, 0.3957, 0.4375, 0.3957, 0.5, 0.375, 0.5, 0.375, 0.6875, 0.3957, 0.6875, 0.3957, 0.75, 0.375, 0.75, 0.375, 0.1875, 0.3957, 0.1875, 0.3957, 0.25, 0.375, 0.25, 0.375, 0.8125, 0.3957, 0.8125, 0.3957, 0.875, 0.375, 0.875, 0.5056, 0.625, 0.555, 0.625, 0.555, 0.6875, 0.5056, 0.6875, 0.5056, 0.0, 0.555, 0.0, 0.555, 0.0625, 0.5056, 0.0625, 0.5056, 0.125, 0.555, 0.125, 0.555, 0.1875, 0.5056, 0.1875, 0.5056, 0.5, 0.555, 0.5, 0.555, 0.5625, 0.5056, 0.5625, 0.5056, 0.5625, 0.555, 0.5625, 0.555, 0.625, 0.5056, 0.625, 0.5056, 0.0625, 0.555, 0.0625, 0.555, 0.125, 0.5056, 0.125, 0.5056, 0.375, 0.555, 0.375, 0.555, 0.4375, 0.5056, 0.4375, 0.5056, 0.75, 0.555, 0.75, 0.555, 0.8125, 0.5056, 0.8125, 0.5056, 0.875, 0.555, 0.875, 0.555, 0.9375, 0.5056, 0.9375, 0.5056, 0.25, 0.555, 0.25, 0.555, 0.3125, 0.5056, 0.3125, 0.5056, 0.3125, 0.555, 0.3125, 0.555, 0.375, 0.5056, 0.375, 0.5056, 0.8125, 0.555, 0.8125, 0.555, 0.875, 0.5056, 0.875, 0.5056, 0.4375, 0.555, 0.4375, 0.555, 0.5, 0.5056, 0.5, 0.5056, 0.1875, 0.555, 0.1875, 0.555, 0.25, 0.5056, 0.25, 0.5056, 0.9375, 0.555, 0.9375, 0.555, 1.0, 0.5056, 1.0, 0.5056, 0.6875, 0.555, 0.6875, 0.555, 0.75, 0.5056, 0.75, 0.5637, 0.625, 0.6145, 0.625, 0.6145, 0.6875, 0.5637, 0.6875, 0.5637, 0.0, 0.6145, 0.0, 0.6145, 0.0625, 0.5637, 0.0625, 0.5637, 0.125, 0.6145, 0.125, 0.6145, 0.1875, 0.5637, 0.1875, 0.5637, 0.5, 0.6145, 0.5, 0.6145, 0.5625, 0.5637, 0.5625, 0.5637, 0.0625, 0.6145, 0.0625, 0.6145, 0.125, 0.5637, 0.125, 0.5637, 0.5625, 0.6145, 0.5625, 0.6145, 0.625, 0.5637, 0.625, 0.5637, 0.375, 0.6145, 0.375, 0.6145, 0.4375, 0.5637, 0.4375, 0.5637, 0.75, 0.6145, 0.75, 0.6145, 0.8125, 0.5637, 0.8125, 0.5637, 0.875, 0.6145, 0.875, 0.6145, 0.9375, 0.5637, 0.9375, 0.5637, 0.25, 0.6145, 0.25, 0.6145, 0.3125, 0.5637, 0.3125, 0.5637, 0.8125, 0.6145, 0.8125, 0.6145, 0.875, 0.5637, 0.875, 0.5637, 0.3125, 0.6145, 0.3125, 0.6145, 0.375, 0.5637, 0.375, 0.5637, 0.9375, 0.6145, 0.9375, 0.6145, 1.0, 0.5637, 1.0, 0.5637, 0.4375, 0.6145, 0.4375, 0.6145, 0.5, 0.5637, 0.5, 0.5637, 0.6875, 0.6145, 0.6875, 0.6145, 0.75, 0.5637, 0.75, 0.5637, 0.1875, 0.6145, 0.1875, 0.6145, 0.25, 0.5637, 0.25, 0.8383, 0.5291, 0.8383, 0.5688, 0.8383, 0.5688, 0.8383, 0.5291, 0.7045, 0.5257, 0.7508, 0.5235, 0.7508, 0.5235, 0.7045, 0.5257, 0.7508, 0.5235, 0.8015, 0.527, 0.8015, 0.527, 0.7508, 0.5235, 0.7128, 0.7192, 0.6719, 0.7156, 0.6719, 0.7156, 0.7128, 0.7192, 0.8383, 0.681, 0.8383, 0.7209, 0.8383, 0.7209, 0.8383, 0.681, 0.7507, 0.7266, 0.7128, 0.7192, 0.7128, 0.7192, 0.7507, 0.7266, 0.805, 0.725, 0.7507, 0.7266, 0.7507, 0.7266, 0.805, 0.725, 0.6542, 0.6741, 0.6526, 0.625, 0.6526, 0.625, 0.6542, 0.6741, 0.8015, 0.527, 0.8383, 0.5291, 0.8383, 0.5291, 0.8015, 0.527, 0.662, 0.5781, 0.6719, 0.5344, 0.6719, 0.5344, 0.662, 0.5781, 0.8383, 0.7209, 0.805, 0.725, 0.805, 0.725, 0.8383, 0.7209, 0.8383, 0.5688, 0.8383, 0.625, 0.8383, 0.625, 0.8383, 0.5688, 0.6719, 0.5344, 0.7045, 0.5257, 0.7045, 0.5257, 0.6719, 0.5344, 0.6526, 0.625, 0.662, 0.5781, 0.662, 0.5781, 0.6526, 0.625, 0.6719, 0.7156, 0.6542, 0.6741, 0.6542, 0.6741, 0.6719, 0.7156, 0.8383, 0.625, 0.8383, 0.681, 0.8383, 0.681, 0.8383, 0.625, 0.8383, 0.625, 0.8383, 0.681, 0.8383, 0.681, 0.8383, 0.625, 0.6719, 0.7156, 0.6542, 0.6741, 0.6542, 0.6741, 0.6719, 0.7156, 0.6526, 0.625, 0.662, 0.5781, 0.662, 0.5781, 0.6526, 0.625, 0.6719, 0.5344, 0.7045, 0.5257, 0.7045, 0.5257, 0.6719, 0.5344, 0.8383, 0.5688, 0.8383, 0.625, 0.8383, 0.625, 0.8383, 0.5688, 0.8383, 0.7209, 0.805, 0.725, 0.805, 0.725, 0.8383, 0.7209, 0.662, 0.5781, 0.6719, 0.5344, 0.6719, 0.5344, 0.662, 0.5781, 0.8015, 0.527, 0.8383, 0.5291, 0.8383, 0.5291, 0.8015, 0.527, 0.6542, 0.6741, 0.6526, 0.625, 0.6526, 0.625, 0.6542, 0.6741, 0.805, 0.725, 0.7507, 0.7266, 0.7507, 0.7266, 0.805, 0.725, 0.7507, 0.7266, 0.7128, 0.7192, 0.7128, 0.7192, 0.7507, 0.7266, 0.8383, 0.681, 0.8383, 0.7209, 0.8383, 0.7209, 0.8383, 0.681, 0.7128, 0.7192, 0.6719, 0.7156, 0.6719, 0.7156, 0.7128, 0.7192, 0.7508, 0.5235, 0.8015, 0.527, 0.8015, 0.527, 0.7508, 0.5235, 0.7045, 0.5257, 0.7508, 0.5235, 0.7508, 0.5235, 0.7045, 0.5257, 0.8383, 0.5291, 0.8383, 0.5688, 0.8383, 0.5688, 0.8383, 0.5291])
me_cube_001.update()
me_cube = bpy.data.meshes.new('Cube')
me_cube.from_pydata([(-0.8592, -0.8592, -1.0), (-1.076, -1.076, 1.0), (-0.8592, 0.8592, -1.0), (-1.076, 1.076, 1.0), (0.8592, -0.8592, -1.0), (1.076, -1.076, 1.0), (0.8592, 0.8592, -1.0), (1.076, 1.076, 1.0), (-0.8631, -0.8631, -0.9648), (-0.8631, 0.8631, -0.9648), (0.8631, 0.8631, -0.9648), (0.8631, -0.8631, -0.9648), (-1.072, -1.072, 0.9659), (-1.072, 1.072, 0.9659), (1.072, 1.072, 0.9659), (1.072, -1.072, 0.9659), (-0.8592, 0.8275, -1.0), (-1.17, 1.127, 1.064), (0.8592, 0.8275, -1.0), (1.17, 1.127, 1.064), (0.8631, 0.8312, -0.9648), (-0.8631, 0.8312, -0.9648), (1.072, 1.033, 0.9659), (-1.072, 1.033, 0.9659), (-0.8592, -0.8286, -1.0), (1.17, -1.128, 1.064), (0.8631, -0.8322, -0.9648), (1.072, -1.034, 0.9659), (-1.17, -1.128, 1.064), (0.8592, -0.8286, -1.0), (-0.8631, -0.8322, -0.9648), (-1.072, -1.034, 0.9659), (-1.17, -1.128, 1.247), (-1.17, 1.127, 1.247), (1.17, 1.127, 1.247), (1.17, -1.128, 1.247), (1.17, -1.128, 1.195), (-1.17, -1.128, 1.195), (-1.17, 1.127, 1.195), (1.17, 1.127, 1.195), (-1.17, -1.128, 1.141), (-1.17, 1.127, 1.141), (1.17, 1.127, 1.141), (1.17, -1.128, 1.141), (-1.075, -1.075, 0.9933), (-1.075, 1.075, 0.9933), (1.075, 1.075, 0.9933), (1.075, -1.075, 0.9933), (1.151, 1.108, 1.045), (-1.151, 1.108, 1.045), (-1.151, -1.11, 1.045), (1.151, -1.11, 1.045), (-1.067, 1.067, 0.9131), (1.067, 1.067, 0.9131), (1.067, -1.067, 0.9131), (-1.067, -1.067, 0.9131), (-1.067, 1.027, 0.9131), (1.067, 1.027, 0.9131), (-1.067, -1.029, 0.9131), (1.067, -1.029, 0.9131), (-1.17, 1.106, 1.064), (0.8592, 0.8125, -1.0), (-0.8631, 0.8161, -0.9648), (-1.072, 1.014, 0.9659), (-0.8592, 0.8125, -1.0), (1.17, 1.106, 1.064), (0.8631, 0.8161, -0.9648), (1.072, 1.014, 0.9659), (-1.17, 1.106, 1.247), (1.17, 1.106, 1.247), (1.17, 1.106, 1.195), (-1.17, 1.106, 1.195), (-1.17, 1.106, 1.141), (1.17, 1.106, 1.141), (1.151, 1.088, 1.045), (-1.151, 1.088, 1.045), (1.067, 1.009, 0.9131), (-1.067, 1.009, 0.9131), (-0.8592, -0.8215, -1.0), (1.17, -1.118, 1.064), (0.8631, -0.8252, -0.9648), (1.072, -1.025, 0.9659), (1.17, -1.118, 1.247), (1.17, -1.118, 1.195), (1.17, -1.118, 1.141), (1.151, -1.1, 1.045), (1.067, -1.02, 0.9131), (-1.17, -1.118, 1.064), (0.8592, -0.8215, -1.0), (-0.8631, -0.8252, -0.9648), (-1.072, -1.025, 0.9659), (-1.17, -1.118, 1.247), (-1.17, -1.118, 1.195), (-1.17, -1.118, 1.141), (-1.151, -1.1, 1.045), (-1.067, -1.02, 0.9131), (0.684, 0.8592, -1.0), (0.8566, 1.076, 1.0), (0.684, -0.8592, -1.0), (0.8566, -1.076, 1.0), (0.687, -0.8631, -0.9648), (0.687, 0.8631, -0.9648), (0.8537, -1.072, 0.9659), (0.8537, 1.072, 0.9659), (0.9311, 1.127, 1.064), (0.684, 0.8275, -1.0), (0.9311, -1.128, 1.064), (0.684, -0.8286, -1.0), (0.9311, 1.127, 1.247), (0.9311, -1.128, 1.247), (0.9311, 1.127, 1.195), (0.9311, -1.128, 1.195), (0.9311, -1.128, 1.141), (0.9311, 1.127, 1.141), (0.856, -1.075, 0.9933), (0.856, 1.075, 0.9933), (0.8491, 1.067, 0.9131), (0.8491, -1.067, 0.9131), (0.9311, 1.106, 1.247), (0.684, 0.8125, -1.0), (0.9311, -1.118, 1.247), (0.684, -0.8215, -1.0), (-0.71, 0.8592, -1.0), (-0.8892, -1.076, 1.0), (-0.7132, -0.8631, -0.9648), (-0.8861, -1.072, 0.9659), (-0.71, 0.8275, -1.0), (-0.71, -0.8286, -1.0), (-0.9665, -1.128, 1.195), (-0.9665, -1.128, 1.141), (-0.8886, -1.075, 0.9933), (-0.8814, -1.067, 0.9131), (-0.71, 0.8125, -1.0), (-0.71, -0.8215, -1.0), (-0.8892, 1.076, 1.0), (-0.71, -0.8592, -1.0), (-0.7132, 0.8631, -0.9648), (-0.8861, 1.072, 0.9659), (-0.9665, 1.127, 1.064), (-0.9665, -1.128, 1.064), (-0.9665, 1.127, 1.247), (-0.9665, -1.128, 1.247), (-0.9665, 1.127, 1.195), (-0.9665, 1.127, 1.141), (-0.8886, 1.075, 0.9933), (-0.8814, 1.067, 0.9131), (-0.9665, 1.106, 1.247), (-0.9665, -1.118, 1.247)], [], [(49, 17, 3, 45), (115, 97, 7, 46), (51, 25, 5, 47), (130, 123, 1, 44), (107, 29, 4, 98), (139, 28, 1, 123), (135, 124, 8, 0), (29, 26, 11, 4), (96, 101, 10, 6), (16, 21, 9, 2), (131, 125, 12, 55), (59, 27, 15, 54), (116, 103, 14, 53), (56, 23, 13, 52), (77, 63, 23, 56), (53, 14, 22, 57), (64, 62, 21, 16), (6, 10, 20, 18), (134, 3, 17, 138), (96, 6, 18, 105), (46, 7, 19, 48), (75, 60, 17, 49), (44, 1, 28, 50), (0, 8, 30, 24), (55, 12, 31, 58), (86, 81, 27, 59), (88, 80, 26, 29), (111, 36, 35, 109), (121, 88, 29, 107), (85, 79, 25, 51), (147, 91, 32, 141), (92, 37, 32, 91), (142, 38, 33, 140), (70, 39, 34, 69), (73, 42, 39, 70), (143, 41, 38, 142), (93, 40, 37, 92), (112, 43, 36, 111), (106, 25, 43, 112), (87, 28, 40, 93), (138, 17, 41, 143), (65, 19, 42, 73), (81, 85, 51, 27), (12, 44, 50, 31), (63, 75, 49, 23), (14, 46, 48, 22), (125, 130, 44, 12), (27, 51, 47, 15), (103, 115, 46, 14), (23, 49, 45, 13), (80, 86, 59, 26), (8, 55, 58, 30), (10, 53, 57, 20), (62, 77, 56, 21), (21, 56, 52, 9), (101, 116, 53, 10), (26, 59, 54, 11), (124, 131, 55, 8), (89, 95, 77, 62), (20, 57, 76, 66), (90, 94, 75, 63), (22, 48, 74, 67), (79, 65, 73, 84), (17, 60, 72, 41), (41, 72, 71, 38), (84, 73, 70, 83), (83, 70, 69, 82), (38, 71, 68, 33), (140, 33, 68, 146), (48, 19, 65, 74), (105, 18, 61, 119), (18, 20, 66, 61), (57, 22, 67, 76), (94, 87, 60, 75), (78, 89, 62, 64), (95, 90, 63, 77), (58, 31, 90, 95), (24, 30, 89, 78), (50, 28, 87, 94), (36, 83, 82, 35), (43, 84, 83, 36), (25, 79, 84, 43), (31, 50, 94, 90), (30, 58, 95, 89), (66, 76, 86, 80), (67, 74, 85, 81), (60, 87, 93, 72), (72, 93, 92, 71), (71, 92, 91, 68), (146, 68, 91, 147), (74, 65, 79, 85), (119, 61, 88, 121), (61, 66, 80, 88), (76, 67, 81, 86), (132, 119, 121, 133), (69, 118, 120, 82), (126, 105, 119, 132), (34, 108, 118, 69), (11, 54, 117, 100), (136, 145, 116, 101), (137, 144, 115, 103), (15, 47, 114, 102), (19, 104, 113, 42), (139, 106, 112, 129), (129, 112, 111, 128), (42, 113, 110, 39), (39, 110, 108, 34), (82, 120, 109, 35), (133, 121, 107, 127), (128, 111, 109, 141), (122, 96, 105, 126), (7, 97, 104, 19), (145, 137, 103, 116), (54, 15, 102, 117), (122, 136, 101, 96), (4, 11, 100, 98), (25, 106, 99, 5), (127, 107, 98, 135), (47, 5, 99, 114), (144, 134, 97, 115), (45, 3, 134, 144), (24, 127, 135, 0), (2, 9, 136, 122), (52, 13, 137, 145), (2, 122, 126, 16), (37, 128, 141, 32), (78, 133, 127, 24), (40, 129, 128, 37), (28, 139, 129, 40), (13, 45, 144, 137), (9, 52, 145, 136), (16, 126, 132, 64), (64, 132, 133, 78), (118, 146, 147, 120), (108, 140, 146, 118), (100, 117, 131, 124), (102, 114, 130, 125), (104, 138, 143, 113), (113, 143, 142, 110), (110, 142, 140, 108), (120, 147, 141, 109), (97, 134, 138, 104), (117, 102, 125, 131), (98, 100, 124, 135), (106, 139, 123, 99), (114, 99, 123, 130)])
_uv = me_cube.uv_layers.new(name='UVMap')
_uv.uv.foreach_set('vector', [0.6242, 0.2454, 0.625, 0.2454, 0.625, 0.25, 0.6242, 0.25, 0.6242, 0.4745, 0.625, 0.4745, 0.625, 0.5, 0.6242, 0.5, 0.6242, 0.7455, 0.625, 0.7455, 0.625, 0.75, 0.6242, 0.75, 0.6242, 0.9783, 0.625, 0.9783, 0.625, 1.0, 0.6242, 1.0, 0.3495, 0.7455, 0.375, 0.7455, 0.375, 0.75, 0.3495, 0.75, 0.8533, 0.7455, 0.875, 0.7455, 0.875, 0.75, 0.8533, 0.75, 0.375, 0.9783, 0.3794, 0.9783, 0.3794, 1.0, 0.375, 1.0, 0.375, 0.7455, 0.3794, 0.7455, 0.3794, 0.75, 0.375, 0.75, 0.375, 0.4745, 0.3794, 0.4745, 0.3794, 0.5, 0.375, 0.5, 0.375, 0.2454, 0.3794, 0.2454, 0.3794, 0.25, 0.375, 0.25, 0.6141, 0.9783, 0.6207, 0.9783, 0.6207, 1.0, 0.6141, 1.0, 0.6141, 0.7455, 0.6207, 0.7455, 0.6207, 0.75, 0.6141, 0.75, 0.6141, 0.4745, 0.6207, 0.4745, 0.6207, 0.5, 0.6141, 0.5, 0.6141, 0.2454, 0.6207, 0.2454, 0.6207, 0.25, 0.6141, 0.25, 0.6141, 0.2432, 0.6207, 0.2432, 0.6207, 0.2454, 0.6141, 0.2454, 0.6141, 0.5, 0.6207, 0.5, 0.6207, 0.5046, 0.6141, 0.5046, 0.375, 0.2432, 0.3794, 0.2432, 0.3794, 0.2454, 0.375, 0.2454, 0.375, 0.5, 0.3794, 0.5, 0.3794, 0.5046, 0.375, 0.5046, 0.8533, 0.5, 0.875, 0.5, 0.875, 0.5046, 0.8533, 0.5046, 0.3495, 0.5, 0.375, 0.5, 0.375, 0.5046, 0.3495, 0.5046, 0.6242, 0.5, 0.625, 0.5, 0.625, 0.5046, 0.6242, 0.5046, 0.6242, 0.2432, 0.625, 0.2432, 0.625, 0.2454, 0.6242, 0.2454, 0.6242, 0.0, 0.625, 0.0, 0.625, 0.004465, 0.6242, 0.004465, 0.375, 0.0, 0.3794, 0.0, 0.3794, 0.004465, 0.375, 0.004465, 0.6141, 0.0, 0.6207, 0.0, 0.6207, 0.004465, 0.6141, 0.004465, 0.6141, 0.7445, 0.6207, 0.7445, 0.6207, 0.7455, 0.6141, 0.7455, 0.375, 0.7445, 0.3794, 0.7445, 0.3794, 0.7455, 0.375, 0.7455, 0.6505, 0.7455, 0.625, 0.7455, 0.625, 0.7455, 0.6505, 0.7455, 0.3495, 0.7445, 0.375, 0.7445, 0.375, 0.7455, 0.3495, 0.7455, 0.6242, 0.7445, 0.625, 0.7445, 0.625, 0.7455, 0.6242, 0.7455, 0.8533, 0.7445, 0.875, 0.7445, 0.875, 0.7455, 0.8533, 0.7455, 0.625, 0.005489, 0.625, 0.004465, 0.625, 0.004465, 0.625, 0.005489, 0.8533, 0.5046, 0.875, 0.5046, 0.875, 0.5046, 0.8533, 0.5046, 0.625, 0.5068, 0.625, 0.5046, 0.625, 0.5046, 0.625, 0.5068, 0.625, 0.5068, 0.625, 0.5046, 0.625, 0.5046, 0.625, 0.5068, 0.8533, 0.5046, 0.875, 0.5046, 0.875, 0.5046, 0.8533, 0.5046, 0.625, 0.005489, 0.625, 0.004465, 0.625, 0.004465, 0.625, 0.005489, 0.6505, 0.7455, 0.625, 0.7455, 0.625, 0.7455, 0.6505, 0.7455, 0.6505, 0.7455, 0.625, 0.7455, 0.625, 0.7455, 0.6505, 0.7455, 0.625, 0.005489, 0.625, 0.004465, 0.625, 0.004465, 0.625, 0.005489, 0.8533, 0.5046, 0.875, 0.5046, 0.875, 0.5046, 0.8533, 0.5046, 0.625, 0.5068, 0.625, 0.5046, 0.625, 0.5046, 0.625, 0.5068, 0.6207, 0.7445, 0.6242, 0.7445, 0.6242, 0.7455, 0.6207, 0.7455, 0.6207, 0.0, 0.6242, 0.0, 0.6242, 0.004465, 0.6207, 0.004465, 0.6207, 0.2432, 0.6242, 0.2432, 0.6242, 0.2454, 0.6207, 0.2454, 0.6207, 0.5, 0.6242, 0.5, 0.6242, 0.5046, 0.6207, 0.5046, 0.6207, 0.9783, 0.6242, 0.9783, 0.6242, 1.0, 0.6207, 1.0, 0.6207, 0.7455, 0.6242, 0.7455, 0.6242, 0.75, 0.6207, 0.75, 0.6207, 0.4745, 0.6242, 0.4745, 0.6242, 0.5, 0.6207, 0.5, 0.6207, 0.2454, 0.6242, 0.2454, 0.6242, 0.25, 0.6207, 0.25, 0.3794, 0.7445, 0.6141, 0.7445, 0.6141, 0.7455, 0.3794, 0.7455, 0.3794, 0.0, 0.6141, 0.0, 0.6141, 0.004465, 0.3794, 0.004465, 0.3794, 0.5, 0.6141, 0.5, 0.6141, 0.5046, 0.3794, 0.5046, 0.3794, 0.2432, 0.6141, 0.2432, 0.6141, 0.2454, 0.3794, 0.2454, 0.3794, 0.2454, 0.6141, 0.2454, 0.6141, 0.25, 0.3794, 0.25, 0.3794, 0.4745, 0.6141, 0.4745, 0.6141, 0.5, 0.3794, 0.5, 0.3794, 0.7455, 0.6141, 0.7455, 0.6141, 0.75, 0.3794, 0.75, 0.3794, 0.9783, 0.6141, 0.9783, 0.6141, 1.0, 0.3794, 1.0, 0.3794, 0.005489, 0.6141, 0.005489, 0.6141, 0.2432, 0.3794, 0.2432, 0.3794, 0.5046, 0.6141, 0.5046, 0.6141, 0.5068, 0.3794, 0.5068, 0.6207, 0.005489, 0.6242, 0.005489, 0.6242, 0.2432, 0.6207, 0.2432, 0.6207, 0.5046, 0.6242, 0.5046, 0.6242, 0.5068, 0.6207, 0.5068, 0.625, 0.7445, 0.625, 0.5068, 0.625, 0.5068, 0.625, 0.7445, 0.625, 0.2454, 0.625, 0.2432, 0.625, 0.2432, 0.625, 0.2454, 0.625, 0.2454, 0.625, 0.2432, 0.625, 0.2432, 0.625, 0.2454, 0.625, 0.7445, 0.625, 0.5068, 0.625, 0.5068, 0.625, 0.7445, 0.625, 0.7445, 0.625, 0.5068, 0.625, 0.5068, 0.625, 0.7445, 0.625, 0.2454, 0.625, 0.2432, 0.625, 0.2432, 0.625, 0.2454, 0.8533, 0.5046, 0.875, 0.5046, 0.875, 0.5068, 0.8533, 0.5068, 0.6242, 0.5046, 0.625, 0.5046, 0.625, 0.5068, 0.6242, 0.5068, 0.3495, 0.5046, 0.375, 0.5046, 0.375, 0.5068, 0.3495, 0.5068, 0.375, 0.5046, 0.3794, 0.5046, 0.3794, 0.5068, 0.375, 0.5068, 0.6141, 0.5046, 0.6207, 0.5046, 0.6207, 0.5068, 0.6141, 0.5068, 0.6242, 0.005489, 0.625, 0.005489, 0.625, 0.2432, 0.6242, 0.2432, 0.375, 0.005489, 0.3794, 0.005489, 0.3794, 0.2432, 0.375, 0.2432, 0.6141, 0.005489, 0.6207, 0.005489, 0.6207, 0.2432, 0.6141, 0.2432, 0.6141, 0.004465, 0.6207, 0.004465, 0.6207, 0.005489, 0.6141, 0.005489, 0.375, 0.004465, 0.3794, 0.004465, 0.3794, 0.005489, 0.375, 0.005489, 0.6242, 0.004465, 0.625, 0.004465, 0.625, 0.005489, 0.6242, 0.005489, 0.625, 0.7455, 0.625, 0.7445, 0.625, 0.7445, 0.625, 0.7455, 0.625, 0.7455, 0.625, 0.7445, 0.625, 0.7445, 0.625, 0.7455, 0.625, 0.7455, 0.625, 0.7445, 0.625, 0.7445, 0.625, 0.7455, 0.6207, 0.004465, 0.6242, 0.004465, 0.6242, 0.005489, 0.6207, 0.005489, 0.3794, 0.004465, 0.6141, 0.004465, 0.6141, 0.005489, 0.3794, 0.005489, 0.3794, 0.5068, 0.6141, 0.5068, 0.6141, 0.7445, 0.3794, 0.7445, 0.6207, 0.5068, 0.6242, 0.5068, 0.6242, 0.7445, 0.6207, 0.7445, 0.625, 0.2432, 0.625, 0.005489, 0.625, 0.005489, 0.625, 0.2432, 0.625, 0.2432, 0.625, 0.005489, 0.625, 0.005489, 0.625, 0.2432, 0.625, 0.2432, 0.625, 0.005489, 0.625, 0.005489, 0.625, 0.2432, 0.8533, 0.5068, 0.875, 0.5068, 0.875, 0.7445, 0.8533, 0.7445, 0.6242, 0.5068, 0.625, 0.5068, 0.625, 0.7445, 0.6242, 0.7445, 0.3495, 0.5068, 0.375, 0.5068, 0.375, 0.7445, 0.3495, 0.7445, 0.375, 0.5068, 0.3794, 0.5068, 0.3794, 0.7445, 0.375, 0.7445, 0.6141, 0.5068, 0.6207, 0.5068, 0.6207, 0.7445, 0.6141, 0.7445, 0.1467, 0.5068, 0.3495, 0.5068, 0.3495, 0.7445, 0.1467, 0.7445, 0.625, 0.5068, 0.6505, 0.5068, 0.6505, 0.7445, 0.625, 0.7445, 0.1467, 0.5046, 0.3495, 0.5046, 0.3495, 0.5068, 0.1467, 0.5068, 0.625, 0.5046, 0.6505, 0.5046, 0.6505, 0.5068, 0.625, 0.5068, 0.3794, 0.75, 0.6141, 0.75, 0.6141, 0.7755, 0.3794, 0.7755, 0.3794, 0.2717, 0.6141, 0.2717, 0.6141, 0.4745, 0.3794, 0.4745, 0.6207, 0.2717, 0.6242, 0.2717, 0.6242, 0.4745, 0.6207, 0.4745, 0.6207, 0.75, 0.6242, 0.75, 0.6242, 0.7755, 0.6207, 0.7755, 0.625, 0.5046, 0.6505, 0.5046, 0.6505, 0.5046, 0.625, 0.5046, 0.8533, 0.7455, 0.6505, 0.7455, 0.6505, 0.7455, 0.8533, 0.7455, 0.8533, 0.7455, 0.6505, 0.7455, 0.6505, 0.7455, 0.8533, 0.7455, 0.625, 0.5046, 0.6505, 0.5046, 0.6505, 0.5046, 0.625, 0.5046, 0.625, 0.5046, 0.6505, 0.5046, 0.6505, 0.5046, 0.625, 0.5046, 0.625, 0.7445, 0.6505, 0.7445, 0.6505, 0.7455, 0.625, 0.7455, 0.1467, 0.7445, 0.3495, 0.7445, 0.3495, 0.7455, 0.1467, 0.7455, 0.8533, 0.7455, 0.6505, 0.7455, 0.6505, 0.7455, 0.8533, 0.7455, 0.1467, 0.5, 0.3495, 0.5, 0.3495, 0.5046, 0.1467, 0.5046, 0.625, 0.5, 0.6505, 0.5, 0.6505, 0.5046, 0.625, 0.5046, 0.6141, 0.2717, 0.6207, 0.2717, 0.6207, 0.4745, 0.6141, 0.4745, 0.6141, 0.75, 0.6207, 0.75, 0.6207, 0.7755, 0.6141, 0.7755, 0.375, 0.2717, 0.3794, 0.2717, 0.3794, 0.4745, 0.375, 0.4745, 0.375, 0.75, 0.3794, 0.75, 0.3794, 0.7755, 0.375, 0.7755, 0.625, 0.7455, 0.6505, 0.7455, 0.6505, 0.75, 0.625, 0.75, 0.1467, 0.7455, 0.3495, 0.7455, 0.3495, 0.75, 0.1467, 0.75, 0.6242, 0.75, 0.625, 0.75, 0.625, 0.7755, 0.6242, 0.7755, 0.6242, 0.2717, 0.625, 0.2717, 0.625, 0.4745, 0.6242, 0.4745, 0.6242, 0.25, 0.625, 0.25, 0.625, 0.2717, 0.6242, 0.2717, 0.125, 0.7455, 0.1467, 0.7455, 0.1467, 0.75, 0.125, 0.75, 0.375, 0.25, 0.3794, 0.25, 0.3794, 0.2717, 0.375, 0.2717, 0.6141, 0.25, 0.6207, 0.25, 0.6207, 0.2717, 0.6141, 0.2717, 0.125, 0.5, 0.1467, 0.5, 0.1467, 0.5046, 0.125, 0.5046, 0.875, 0.7455, 0.8533, 0.7455, 0.8533, 0.7455, 0.875, 0.7455, 0.125, 0.7445, 0.1467, 0.7445, 0.1467, 0.7455, 0.125, 0.7455, 0.875, 0.7455, 0.8533, 0.7455, 0.8533, 0.7455, 0.875, 0.7455, 0.875, 0.7455, 0.8533, 0.7455, 0.8533, 0.7455, 0.875, 0.7455, 0.6207, 0.25, 0.6242, 0.25, 0.6242, 0.2717, 0.6207, 0.2717, 0.3794, 0.25, 0.6141, 0.25, 0.6141, 0.2717, 0.3794, 0.2717, 0.125, 0.5046, 0.1467, 0.5046, 0.1467, 0.5068, 0.125, 0.5068, 0.125, 0.5068, 0.1467, 0.5068, 0.1467, 0.7445, 0.125, 0.7445, 0.6505, 0.5068, 0.8533, 0.5068, 0.8533, 0.7445, 0.6505, 0.7445, 0.6505, 0.5046, 0.8533, 0.5046, 0.8533, 0.5068, 0.6505, 0.5068, 0.3794, 0.7755, 0.6141, 0.7755, 0.6141, 0.9783, 0.3794, 0.9783, 0.6207, 0.7755, 0.6242, 0.7755, 0.6242, 0.9783, 0.6207, 0.9783, 0.6505, 0.5046, 0.8533, 0.5046, 0.8533, 0.5046, 0.6505, 0.5046, 0.6505, 0.5046, 0.8533, 0.5046, 0.8533, 0.5046, 0.6505, 0.5046, 0.6505, 0.5046, 0.8533, 0.5046, 0.8533, 0.5046, 0.6505, 0.5046, 0.6505, 0.7445, 0.8533, 0.7445, 0.8533, 0.7455, 0.6505, 0.7455, 0.6505, 0.5, 0.8533, 0.5, 0.8533, 0.5046, 0.6505, 0.5046, 0.6141, 0.7755, 0.6207, 0.7755, 0.6207, 0.9783, 0.6141, 0.9783, 0.375, 0.7755, 0.3794, 0.7755, 0.3794, 0.9783, 0.375, 0.9783, 0.6505, 0.7455, 0.8533, 0.7455, 0.8533, 0.75, 0.6505, 0.75, 0.6242, 0.7755, 0.625, 0.7755, 0.625, 0.9783, 0.6242, 0.9783])
me_cube.update()
me_cylinder = bpy.data.meshes.new('Cylinder')
me_cylinder.from_pydata([(0.0, 1.0, -1.0), (0.0, 1.0, 1.0), (0.7071, 0.7071, -1.0), (0.7071, 0.7071, 1.0), (1.0, 0.0, -1.0), (1.0, 0.0, 1.0), (0.7071, -0.7071, -1.0), (0.7071, -0.7071, 1.0), (0.0, -1.0, -1.0), (0.0, -1.0, 1.0), (-0.7071, -0.7071, -1.0), (-0.7071, -0.7071, 1.0), (-1.0, 0.0, -1.0), (-1.0, 0.0, 1.0), (-0.7071, 0.7071, -1.0), (-0.7071, 0.7071, 1.0), (0.2797, -1.843, 0.3411), (0.2797, -1.843, -0.6631), (0.06965, -2.198, -0.6763), (0.06965, -2.198, 0.3279), (-0.2854, -2.345, -0.6763), (-0.2854, -2.345, 0.3279), (-0.6404, -2.198, -0.6763), (-0.6404, -2.198, 0.3279), (0.2559, -1.453, -0.8659), (0.7658, -0.9217, -0.8051), (-0.5793, -1.453, 0.6837), (-0.04819, -1.673, 0.6837), (-0.04819, -1.673, -0.8183), (0.2559, -1.453, 0.6362), (0.7658, -0.9217, 0.6969), (-0.5793, -1.453, -0.8183)], [], [(0, 1, 3, 2), (2, 3, 5, 4), (28, 24, 18, 20), (27, 26, 23, 21), (24, 25, 17, 18), (10, 11, 13, 12), (3, 1, 15, 13, 11, 9, 7, 5), (12, 13, 15, 14), (14, 15, 1, 0), (0, 2, 4, 6, 8, 10, 12, 14), (17, 16, 19, 18), (18, 19, 21, 20), (20, 21, 23, 22), (30, 29, 19, 16), (25, 30, 16, 17), (26, 31, 22, 23), (31, 28, 20, 22), (29, 27, 21, 19), (7, 9, 27, 29), (10, 8, 28, 31), (11, 10, 31, 26), (4, 5, 30, 25), (5, 7, 29, 30), (6, 4, 25, 24), (9, 11, 26, 27), (8, 6, 24, 28)])
_uv = me_cylinder.uv_layers.new(name='UVMap')
_uv.uv.foreach_set('vector', [1.0, 0.5, 1.0, 1.0, 0.875, 1.0, 0.875, 0.5, 0.875, 0.5, 0.875, 1.0, 0.75, 1.0, 0.75, 0.5, 0.75, 0.01, 0.9197, 0.08029, 0.9197, 0.08029, 0.75, 0.01, 0.25, 0.01, 0.08029, 0.08029, 0.08029, 0.08029, 0.25, 0.01, 0.9197, 0.08029, 0.99, 0.25, 0.99, 0.25, 0.9197, 0.08029, 0.375, 0.5, 0.375, 1.0, 0.25, 1.0, 0.25, 0.5, 0.4197, 0.4197, 0.25, 0.49, 0.08029, 0.4197, 0.01, 0.25, 0.08029, 0.08029, 0.25, 0.01, 0.4197, 0.08029, 0.49, 0.25, 0.25, 0.5, 0.25, 1.0, 0.125, 1.0, 0.125, 0.5, 0.125, 0.5, 0.125, 1.0, 0.0, 1.0, 0.0, 0.5, 0.75, 0.49, 0.9197, 0.4197, 0.99, 0.25, 0.9197, 0.08029, 0.75, 0.01, 0.5803, 0.08029, 0.51, 0.25, 0.5803, 0.4197, 0.75, 0.5, 0.75, 1.0, 0.625, 1.0, 0.625, 0.5, 0.625, 0.5, 0.625, 1.0, 0.5, 1.0, 0.5, 0.5, 0.5, 0.5, 0.5, 1.0, 0.375, 1.0, 0.375, 0.5, 0.49, 0.25, 0.4197, 0.08029, 0.4197, 0.08029, 0.49, 0.25, 0.75, 0.5, 0.75, 1.0, 0.75, 1.0, 0.75, 0.5, 0.375, 1.0, 0.375, 0.5, 0.375, 0.5, 0.375, 1.0, 0.5803, 0.08029, 0.75, 0.01, 0.75, 0.01, 0.5803, 0.08029, 0.4197, 0.08029, 0.25, 0.01, 0.25, 0.01, 0.4197, 0.08029, 0.4197, 0.08029, 0.25, 0.01, 0.25, 0.01, 0.4197, 0.08029, 0.5803, 0.08029, 0.75, 0.01, 0.75, 0.01, 0.5803, 0.08029, 0.375, 1.0, 0.375, 0.5, 0.375, 0.5, 0.375, 1.0, 0.75, 0.5, 0.75, 1.0, 0.75, 1.0, 0.75, 0.5, 0.49, 0.25, 0.4197, 0.08029, 0.4197, 0.08029, 0.49, 0.25, 0.9197, 0.08029, 0.99, 0.25, 0.99, 0.25, 0.9197, 0.08029, 0.25, 0.01, 0.08029, 0.08029, 0.08029, 0.08029, 0.25, 0.01, 0.75, 0.01, 0.9197, 0.08029, 0.9197, 0.08029, 0.75, 0.01])
me_cylinder.update()

# ---- objects
ob_cube = bpy.data.objects.new('Cube', me_cube_001)
ob_cube_001 = bpy.data.objects.new('Cube.001', me_cube)
ob_cylinder = bpy.data.objects.new('Cylinder', me_cylinder)

# ---- transforms, parenting, visibility, modifiers, constraints
ob_cube.location = (0.0, 0.0, 0.6548)
ob_cube.scale = (0.6401, 0.4209, 0.6401)
_m = ob_cube.modifiers.new('Subdivision', 'SUBSURF')
_m.render_levels = 1
ob_cube_001.location = (-1.618, 0.0, 2.612)
ob_cube_001.scale = (0.4643, 1.025, 0.7937)
_m = ob_cube_001.modifiers.new('Subdivision', 'SUBSURF')
_m.render_levels = 1
ob_cylinder.location = (-1.12, -0.7949, 3.08)
ob_cylinder.rotation_euler = (-2.078e-06, 1.64, -1.939e-06)
ob_cylinder.scale = (0.08392, 0.09005, 0.02775)

# ---- collection membership
col_collection.objects.link(ob_cube)
col_collection.objects.link(ob_cube_001)
col_collection.objects.link(ob_cylinder)

# ---- scene / render settings (as saved in the file)
scene.frame_start = 1; scene.frame_end = 250; scene.frame_set(1)
scene.render.engine = 'BLENDER_EEVEE_NEXT'
bpy.context.view_layer.update()

# ---- added for rendering (the .blend has no active camera and no usable light): camera, sun
cam_auto = bpy.data.cameras.new('AutoCamera')
cam_auto.lens = 50.0
cam_auto.sensor_width = 36.0
cam_auto.clip_end = 1000.0
ob_auto_camera = bpy.data.objects.new('AutoCamera', cam_auto)
scene.collection.objects.link(ob_auto_camera)
ob_auto_camera.location = (4.43899, -5.92954, 5.80971)
ob_auto_camera.rotation_euler = (1.09748, -7.21219e-08, 0.694738)
scene.camera = ob_auto_camera
light_auto_sun = bpy.data.lights.new('AutoSun', 'SUN')
light_auto_sun.energy = 3.0
light_auto_sun.angle = 0.0523599
ob_auto_sun = bpy.data.objects.new('AutoSun', light_auto_sun)
scene.collection.objects.link(ob_auto_sun)
ob_auto_sun.rotation_euler = (0.872665, 0.174533, 0.523599)
bpy.context.view_layer.update()
